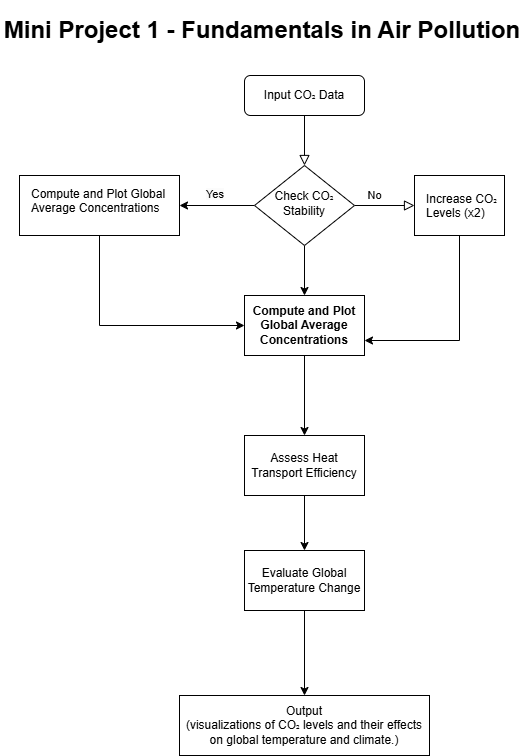

The diagram above was exported from draw.io. Its source (the exported page's mxGraphModel, read from the mxfile embedded in the PNG):
<mxGraphModel dx="1213" dy="768" grid="1" gridSize="10" guides="1" tooltips="1" connect="1" arrows="1" fold="1" page="1" pageScale="1" pageWidth="850" pageHeight="1100" background="#ffffff" math="0" shadow="0">
  <root>
    <mxCell id="0" />
    <mxCell id="1" parent="0" />
    <mxCell id="oh_vVARbviA8Bjw-IZZL-1" value="" style="rounded=0;html=1;jettySize=auto;orthogonalLoop=1;fontSize=11;endArrow=block;endFill=0;endSize=8;strokeWidth=1;shadow=0;labelBackgroundColor=none;edgeStyle=orthogonalEdgeStyle;" edge="1" parent="1" source="oh_vVARbviA8Bjw-IZZL-2" target="oh_vVARbviA8Bjw-IZZL-6">
      <mxGeometry relative="1" as="geometry" />
    </mxCell>
    <mxCell id="oh_vVARbviA8Bjw-IZZL-2" value="Input CO₂ Data" style="rounded=1;whiteSpace=wrap;html=1;fontSize=12;glass=0;strokeWidth=1;shadow=0;" vertex="1" parent="1">
      <mxGeometry x="396" y="80" width="120" height="40" as="geometry" />
    </mxCell>
    <mxCell id="oh_vVARbviA8Bjw-IZZL-3" value="No" style="edgeStyle=orthogonalEdgeStyle;rounded=0;html=1;jettySize=auto;orthogonalLoop=1;fontSize=11;endArrow=block;endFill=0;endSize=8;strokeWidth=1;shadow=0;labelBackgroundColor=none;entryX=0;entryY=0.5;entryDx=0;entryDy=0;" edge="1" parent="1" source="oh_vVARbviA8Bjw-IZZL-6" target="oh_vVARbviA8Bjw-IZZL-11">
      <mxGeometry x="-0.3333" y="10" relative="1" as="geometry">
        <mxPoint as="offset" />
        <mxPoint x="556" y="210" as="targetPoint" />
      </mxGeometry>
    </mxCell>
    <mxCell id="oh_vVARbviA8Bjw-IZZL-4" value="" style="edgeStyle=orthogonalEdgeStyle;rounded=0;orthogonalLoop=1;jettySize=auto;html=1;" edge="1" parent="1" source="oh_vVARbviA8Bjw-IZZL-6" target="oh_vVARbviA8Bjw-IZZL-15">
      <mxGeometry relative="1" as="geometry" />
    </mxCell>
    <mxCell id="oh_vVARbviA8Bjw-IZZL-5" style="edgeStyle=orthogonalEdgeStyle;rounded=0;hachureGap=4;orthogonalLoop=1;jettySize=auto;html=1;exitX=0;exitY=0.5;exitDx=0;exitDy=0;entryX=1;entryY=0.5;entryDx=0;entryDy=0;fontFamily=Architects Daughter;fontSource=https%3A%2F%2Ffonts.googleapis.com%2Fcss%3Ffamily%3DArchitects%2BDaughter;" edge="1" parent="1" source="oh_vVARbviA8Bjw-IZZL-6" target="oh_vVARbviA8Bjw-IZZL-7">
      <mxGeometry relative="1" as="geometry" />
    </mxCell>
    <mxCell id="oh_vVARbviA8Bjw-IZZL-6" value="Check CO₂ Stability" style="rhombus;whiteSpace=wrap;html=1;shadow=0;fontFamily=Helvetica;fontSize=12;align=center;strokeWidth=1;spacing=6;spacingTop=-4;" vertex="1" parent="1">
      <mxGeometry x="406" y="170" width="100" height="80" as="geometry" />
    </mxCell>
    <mxCell id="oh_vVARbviA8Bjw-IZZL-7" value="" style="rounded=0;whiteSpace=wrap;html=1;" vertex="1" parent="1">
      <mxGeometry x="171" y="180" width="160" height="60" as="geometry" />
    </mxCell>
    <mxCell id="oh_vVARbviA8Bjw-IZZL-8" style="edgeStyle=orthogonalEdgeStyle;rounded=0;orthogonalLoop=1;jettySize=auto;html=1;entryX=0;entryY=0.5;entryDx=0;entryDy=0;exitX=0.5;exitY=1;exitDx=0;exitDy=0;" edge="1" parent="1" source="oh_vVARbviA8Bjw-IZZL-7" target="oh_vVARbviA8Bjw-IZZL-15">
      <mxGeometry relative="1" as="geometry">
        <mxPoint x="252" y="260" as="sourcePoint" />
      </mxGeometry>
    </mxCell>
    <mxCell id="oh_vVARbviA8Bjw-IZZL-9" value="Compute and Plot Global Average Concentrations" style="text;whiteSpace=wrap;html=1;" vertex="1" parent="1">
      <mxGeometry x="181" y="185" width="140" height="50" as="geometry" />
    </mxCell>
    <mxCell id="oh_vVARbviA8Bjw-IZZL-10" style="edgeStyle=orthogonalEdgeStyle;rounded=0;orthogonalLoop=1;jettySize=auto;html=1;exitX=0.5;exitY=1;exitDx=0;exitDy=0;entryX=1;entryY=0.75;entryDx=0;entryDy=0;" edge="1" parent="1" source="oh_vVARbviA8Bjw-IZZL-11" target="oh_vVARbviA8Bjw-IZZL-15">
      <mxGeometry relative="1" as="geometry" />
    </mxCell>
    <mxCell id="oh_vVARbviA8Bjw-IZZL-11" value="" style="rounded=0;whiteSpace=wrap;html=1;" vertex="1" parent="1">
      <mxGeometry x="566" y="180" width="90" height="60" as="geometry" />
    </mxCell>
    <mxCell id="oh_vVARbviA8Bjw-IZZL-12" value="Increase CO₂ Levels (x2)" style="text;whiteSpace=wrap;html=1;" vertex="1" parent="1">
      <mxGeometry x="576" y="190" width="80" height="40" as="geometry" />
    </mxCell>
    <mxCell id="oh_vVARbviA8Bjw-IZZL-13" value="&lt;span style=&quot;color: rgb(0, 0, 0); font-family: Helvetica; font-size: 11px; font-style: normal; font-variant-ligatures: normal; font-variant-caps: normal; font-weight: 400; letter-spacing: normal; orphans: 2; text-align: center; text-indent: 0px; text-transform: none; widows: 2; word-spacing: 0px; -webkit-text-stroke-width: 0px; white-space: nowrap; background-color: rgb(251, 251, 251); text-decoration-thickness: initial; text-decoration-style: initial; text-decoration-color: initial; display: inline !important; float: none;&quot;&gt;Yes&lt;/span&gt;" style="text;whiteSpace=wrap;html=1;" vertex="1" parent="1">
      <mxGeometry x="356" y="185" width="40" height="30" as="geometry" />
    </mxCell>
    <mxCell id="oh_vVARbviA8Bjw-IZZL-14" value="" style="edgeStyle=orthogonalEdgeStyle;rounded=0;orthogonalLoop=1;jettySize=auto;html=1;" edge="1" parent="1" source="oh_vVARbviA8Bjw-IZZL-15" target="oh_vVARbviA8Bjw-IZZL-17">
      <mxGeometry relative="1" as="geometry" />
    </mxCell>
    <mxCell id="oh_vVARbviA8Bjw-IZZL-15" value="&lt;div&gt;&lt;strong&gt;Compute and Plot Global Average Concentrations&lt;/strong&gt;&lt;/div&gt;" style="whiteSpace=wrap;html=1;" vertex="1" parent="1">
      <mxGeometry x="396" y="300" width="120" height="60" as="geometry" />
    </mxCell>
    <mxCell id="oh_vVARbviA8Bjw-IZZL-16" value="" style="edgeStyle=orthogonalEdgeStyle;rounded=0;orthogonalLoop=1;jettySize=auto;html=1;" edge="1" parent="1" source="oh_vVARbviA8Bjw-IZZL-17" target="oh_vVARbviA8Bjw-IZZL-19">
      <mxGeometry relative="1" as="geometry" />
    </mxCell>
    <mxCell id="oh_vVARbviA8Bjw-IZZL-17" value="&lt;div&gt;Assess Heat Transport Efficiency&lt;/div&gt;" style="whiteSpace=wrap;html=1;" vertex="1" parent="1">
      <mxGeometry x="396" y="440" width="120" height="60" as="geometry" />
    </mxCell>
    <mxCell id="oh_vVARbviA8Bjw-IZZL-18" value="" style="edgeStyle=orthogonalEdgeStyle;rounded=0;orthogonalLoop=1;jettySize=auto;html=1;" edge="1" parent="1" source="oh_vVARbviA8Bjw-IZZL-19" target="oh_vVARbviA8Bjw-IZZL-20">
      <mxGeometry relative="1" as="geometry" />
    </mxCell>
    <mxCell id="oh_vVARbviA8Bjw-IZZL-19" value="&lt;div&gt;Evaluate Global Temperature Change&lt;/div&gt;" style="whiteSpace=wrap;html=1;" vertex="1" parent="1">
      <mxGeometry x="396" y="555" width="120" height="60" as="geometry" />
    </mxCell>
    <mxCell id="oh_vVARbviA8Bjw-IZZL-20" value="&lt;div&gt;Output &lt;/div&gt;&lt;div&gt;(&lt;span style=&quot;background-color: initial;&quot;&gt;visualizations of CO₂ levels and their effects on global temperature and climate.)&lt;/span&gt;&lt;/div&gt;" style="whiteSpace=wrap;html=1;" vertex="1" parent="1">
      <mxGeometry x="331" y="700" width="250" height="60" as="geometry" />
    </mxCell>
    <mxCell id="oh_vVARbviA8Bjw-IZZL-21" value="&lt;h1&gt;Mini Project 1 - Fundamentals in Air Pollution&lt;/h1&gt;" style="text;strokeColor=none;align=center;fillColor=none;html=1;verticalAlign=middle;whiteSpace=wrap;rounded=0;" vertex="1" parent="1">
      <mxGeometry x="152" y="20" width="524" height="30" as="geometry" />
    </mxCell>
  </root>
</mxGraphModel>